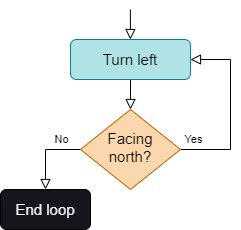

The diagram above was exported from draw.io. Its source (the exported page's mxGraphModel, read from the mxfile embedded in the PNG):
<mxGraphModel dx="1434" dy="836" grid="1" gridSize="10" guides="1" tooltips="1" connect="1" arrows="1" fold="1" page="1" pageScale="1" pageWidth="827" pageHeight="1169" background="#ffffff" math="0" shadow="0">
  <root>
    <mxCell id="WIyWlLk6GJQsqaUBKTNV-0" />
    <mxCell id="WIyWlLk6GJQsqaUBKTNV-1" parent="WIyWlLk6GJQsqaUBKTNV-0" />
    <mxCell id="WIyWlLk6GJQsqaUBKTNV-4" value="No" style="rounded=0;html=1;jettySize=auto;orthogonalLoop=1;fontSize=11;endArrow=block;endFill=0;endSize=8;strokeWidth=1;shadow=0;labelBackgroundColor=none;edgeStyle=orthogonalEdgeStyle;exitX=0;exitY=0.5;exitDx=0;exitDy=0;entryX=0.5;entryY=0;entryDx=0;entryDy=0;strokeColor=#000000;fontColor=#000000;" parent="WIyWlLk6GJQsqaUBKTNV-1" source="WIyWlLk6GJQsqaUBKTNV-6" target="WIyWlLk6GJQsqaUBKTNV-7" edge="1">
      <mxGeometry x="-0.4999" y="-10" relative="1" as="geometry">
        <mxPoint as="offset" />
        <mxPoint x="120" y="319.9999999999999" as="targetPoint" />
      </mxGeometry>
    </mxCell>
    <mxCell id="WIyWlLk6GJQsqaUBKTNV-5" value="Yes" style="edgeStyle=orthogonalEdgeStyle;rounded=0;html=1;jettySize=auto;orthogonalLoop=1;fontSize=11;endArrow=block;endFill=0;endSize=8;strokeWidth=1;shadow=0;labelBackgroundColor=none;strokeColor=#000000;fontColor=#000000;entryX=1;entryY=0.5;entryDx=0;entryDy=0;exitX=1;exitY=0.5;exitDx=0;exitDy=0;" parent="WIyWlLk6GJQsqaUBKTNV-1" source="WIyWlLk6GJQsqaUBKTNV-6" target="OY5JIha7jRj9EWCv8W3g-5" edge="1">
      <mxGeometry x="-0.8534" y="10" relative="1" as="geometry">
        <mxPoint as="offset" />
        <mxPoint x="280.35689655172416" y="219.9355172413793" as="sourcePoint" />
        <mxPoint x="240.00000000000014" y="101.24999999999997" as="targetPoint" />
        <Array as="points">
          <mxPoint x="320" y="250" />
          <mxPoint x="320" y="160" />
        </Array>
      </mxGeometry>
    </mxCell>
    <mxCell id="WIyWlLk6GJQsqaUBKTNV-6" value="Facing north?" style="rhombus;whiteSpace=wrap;html=1;shadow=0;fontFamily=Helvetica;fontSize=15;align=center;strokeWidth=1;spacing=6;spacingTop=-4;strokeColor=#b46504;fillColor=#fad7ac;fontColor=#000000;" parent="WIyWlLk6GJQsqaUBKTNV-1" vertex="1">
      <mxGeometry x="170" y="210" width="100" height="80" as="geometry" />
    </mxCell>
    <mxCell id="WIyWlLk6GJQsqaUBKTNV-7" value="End loop" style="rounded=1;whiteSpace=wrap;html=1;fontSize=15;glass=0;strokeWidth=1;shadow=0;strokeColor=#000000;" parent="WIyWlLk6GJQsqaUBKTNV-1" vertex="1">
      <mxGeometry x="90" y="290" width="90" height="40" as="geometry" />
    </mxCell>
    <mxCell id="OY5JIha7jRj9EWCv8W3g-6" style="edgeStyle=orthogonalEdgeStyle;rounded=0;orthogonalLoop=1;jettySize=auto;html=1;exitX=0.5;exitY=1;exitDx=0;exitDy=0;entryX=0.5;entryY=0;entryDx=0;entryDy=0;endArrow=block;endFill=0;endSize=8;strokeColor=#000000;" parent="WIyWlLk6GJQsqaUBKTNV-1" source="OY5JIha7jRj9EWCv8W3g-5" target="WIyWlLk6GJQsqaUBKTNV-6" edge="1">
      <mxGeometry relative="1" as="geometry" />
    </mxCell>
    <mxCell id="OY5JIha7jRj9EWCv8W3g-5" value="Turn left" style="rounded=1;whiteSpace=wrap;html=1;fontSize=15;glass=0;strokeWidth=1;shadow=0;strokeColor=#0e8088;fillColor=#b0e3e6;fontColor=#000000;" parent="WIyWlLk6GJQsqaUBKTNV-1" vertex="1">
      <mxGeometry x="160" y="140" width="120" height="40" as="geometry" />
    </mxCell>
    <mxCell id="OY5JIha7jRj9EWCv8W3g-7" style="edgeStyle=orthogonalEdgeStyle;rounded=0;orthogonalLoop=1;jettySize=auto;html=1;exitX=0.5;exitY=1;exitDx=0;exitDy=0;entryX=0.5;entryY=0;entryDx=0;entryDy=0;endArrow=block;endFill=0;endSize=8;strokeColor=#000000;" parent="WIyWlLk6GJQsqaUBKTNV-1" edge="1">
      <mxGeometry relative="1" as="geometry">
        <mxPoint x="219.9" y="110" as="sourcePoint" />
        <mxPoint x="219.9" y="140" as="targetPoint" />
      </mxGeometry>
    </mxCell>
  </root>
</mxGraphModel>